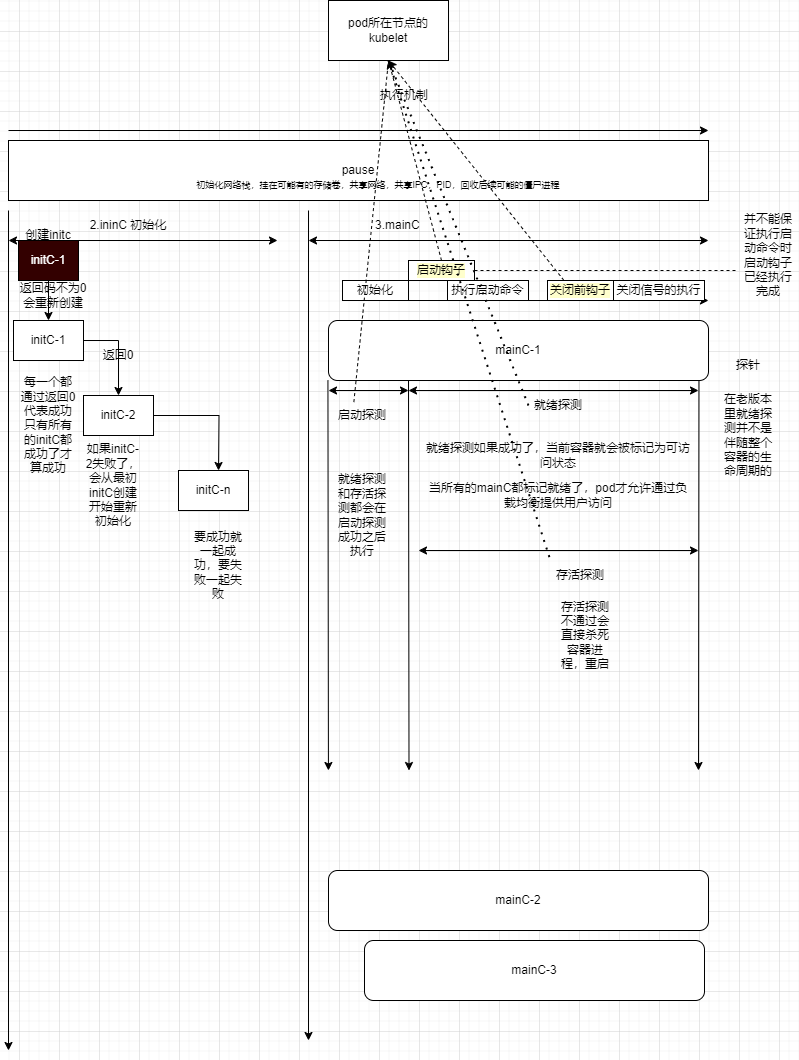

The diagram above was exported from draw.io. Its source (the exported page's mxGraphModel, read from the mxfile embedded in the PNG):
<mxGraphModel dx="1376" dy="1221" grid="1" gridSize="10" guides="1" tooltips="1" connect="1" arrows="1" fold="1" page="1" pageScale="1" pageWidth="827" pageHeight="1169" math="0" shadow="0">
  <root>
    <mxCell id="0" />
    <mxCell id="1" parent="0" />
    <mxCell id="m500Tv_ovqH3Pbz71JeX-1" value="pause" style="rounded=0;whiteSpace=wrap;html=1;" vertex="1" parent="1">
      <mxGeometry x="30" y="230" width="700" height="60" as="geometry" />
    </mxCell>
    <mxCell id="m500Tv_ovqH3Pbz71JeX-2" value="" style="endArrow=classic;html=1;rounded=0;" edge="1" parent="1">
      <mxGeometry width="50" height="50" relative="1" as="geometry">
        <mxPoint x="30" y="220" as="sourcePoint" />
        <mxPoint x="730" y="220" as="targetPoint" />
      </mxGeometry>
    </mxCell>
    <mxCell id="m500Tv_ovqH3Pbz71JeX-3" value="" style="endArrow=classic;html=1;rounded=0;" edge="1" parent="1">
      <mxGeometry width="50" height="50" relative="1" as="geometry">
        <mxPoint x="30" y="300" as="sourcePoint" />
        <mxPoint x="30" y="1140" as="targetPoint" />
      </mxGeometry>
    </mxCell>
    <mxCell id="m500Tv_ovqH3Pbz71JeX-4" value="初始化网络栈，挂在可能有的存储卷，共享网络，共享IPC，PID，回收后续可能的僵尸进程" style="text;html=1;align=center;verticalAlign=middle;whiteSpace=wrap;rounded=0;fontSize=9;" vertex="1" parent="1">
      <mxGeometry x="165" y="260" width="470" height="30" as="geometry" />
    </mxCell>
    <mxCell id="m500Tv_ovqH3Pbz71JeX-6" value="" style="endArrow=classic;html=1;rounded=0;" edge="1" parent="1">
      <mxGeometry width="50" height="50" relative="1" as="geometry">
        <mxPoint x="330" y="300" as="sourcePoint" />
        <mxPoint x="330" y="1130" as="targetPoint" />
      </mxGeometry>
    </mxCell>
    <mxCell id="m500Tv_ovqH3Pbz71JeX-7" value="" style="endArrow=classic;startArrow=classic;html=1;rounded=0;" edge="1" parent="1">
      <mxGeometry width="50" height="50" relative="1" as="geometry">
        <mxPoint x="30" y="330" as="sourcePoint" />
        <mxPoint x="299" y="330" as="targetPoint" />
      </mxGeometry>
    </mxCell>
    <mxCell id="m500Tv_ovqH3Pbz71JeX-8" value="2.ininC 初始化" style="text;html=1;align=center;verticalAlign=middle;whiteSpace=wrap;rounded=0;" vertex="1" parent="1">
      <mxGeometry x="110" y="300" width="80" height="30" as="geometry" />
    </mxCell>
    <mxCell id="m500Tv_ovqH3Pbz71JeX-14" value="" style="edgeStyle=orthogonalEdgeStyle;rounded=0;orthogonalLoop=1;jettySize=auto;html=1;" edge="1" parent="1" source="m500Tv_ovqH3Pbz71JeX-9" target="m500Tv_ovqH3Pbz71JeX-10">
      <mxGeometry relative="1" as="geometry" />
    </mxCell>
    <mxCell id="m500Tv_ovqH3Pbz71JeX-9" value="initC-1" style="rounded=0;whiteSpace=wrap;html=1;fillColor=#330000;fontColor=#FFFFFF;" vertex="1" parent="1">
      <mxGeometry x="40" y="330" width="60" height="40" as="geometry" />
    </mxCell>
    <mxCell id="m500Tv_ovqH3Pbz71JeX-18" style="edgeStyle=orthogonalEdgeStyle;rounded=0;orthogonalLoop=1;jettySize=auto;html=1;exitX=1;exitY=0.5;exitDx=0;exitDy=0;entryX=0.5;entryY=0;entryDx=0;entryDy=0;" edge="1" parent="1" source="m500Tv_ovqH3Pbz71JeX-10" target="m500Tv_ovqH3Pbz71JeX-17">
      <mxGeometry relative="1" as="geometry" />
    </mxCell>
    <mxCell id="m500Tv_ovqH3Pbz71JeX-10" value="initC-1" style="rounded=0;whiteSpace=wrap;html=1;" vertex="1" parent="1">
      <mxGeometry x="35" y="410" width="70" height="40" as="geometry" />
    </mxCell>
    <mxCell id="m500Tv_ovqH3Pbz71JeX-11" value="创建initc" style="text;html=1;align=center;verticalAlign=middle;whiteSpace=wrap;rounded=0;" vertex="1" parent="1">
      <mxGeometry x="40" y="310" width="60" height="30" as="geometry" />
    </mxCell>
    <mxCell id="m500Tv_ovqH3Pbz71JeX-13" value="返回码不为0&lt;div&gt;会重新创建&lt;/div&gt;" style="text;html=1;align=center;verticalAlign=middle;whiteSpace=wrap;rounded=0;" vertex="1" parent="1">
      <mxGeometry x="30" y="370" width="90" height="30" as="geometry" />
    </mxCell>
    <mxCell id="m500Tv_ovqH3Pbz71JeX-76" style="edgeStyle=orthogonalEdgeStyle;rounded=0;orthogonalLoop=1;jettySize=auto;html=1;exitX=1;exitY=0.5;exitDx=0;exitDy=0;" edge="1" parent="1" source="m500Tv_ovqH3Pbz71JeX-17">
      <mxGeometry relative="1" as="geometry">
        <mxPoint x="240" y="560" as="targetPoint" />
      </mxGeometry>
    </mxCell>
    <mxCell id="m500Tv_ovqH3Pbz71JeX-17" value="initC-2" style="rounded=0;whiteSpace=wrap;html=1;" vertex="1" parent="1">
      <mxGeometry x="105" y="485" width="70" height="40" as="geometry" />
    </mxCell>
    <mxCell id="m500Tv_ovqH3Pbz71JeX-19" value="返回0" style="text;html=1;align=center;verticalAlign=middle;whiteSpace=wrap;rounded=0;" vertex="1" parent="1">
      <mxGeometry x="110" y="430" width="60" height="30" as="geometry" />
    </mxCell>
    <mxCell id="m500Tv_ovqH3Pbz71JeX-20" value="如果initC-2失败了，会从最初initC创建开始重新初始化" style="text;html=1;align=center;verticalAlign=middle;whiteSpace=wrap;rounded=0;" vertex="1" parent="1">
      <mxGeometry x="105" y="560" width="60" height="30" as="geometry" />
    </mxCell>
    <mxCell id="m500Tv_ovqH3Pbz71JeX-21" value="要成功就一起成功，要失败一起失败" style="text;html=1;align=center;verticalAlign=middle;whiteSpace=wrap;rounded=0;" vertex="1" parent="1">
      <mxGeometry x="210" y="640" width="60" height="30" as="geometry" />
    </mxCell>
    <mxCell id="m500Tv_ovqH3Pbz71JeX-22" value="每一个都通过返回0代表成功&lt;div&gt;只有所有的initC都成功了才算成功&lt;/div&gt;" style="text;html=1;align=center;verticalAlign=middle;whiteSpace=wrap;rounded=0;" vertex="1" parent="1">
      <mxGeometry x="40" y="500" width="60" height="30" as="geometry" />
    </mxCell>
    <mxCell id="m500Tv_ovqH3Pbz71JeX-23" value="" style="endArrow=classic;startArrow=classic;html=1;rounded=0;" edge="1" parent="1">
      <mxGeometry width="50" height="50" relative="1" as="geometry">
        <mxPoint x="330" y="330" as="sourcePoint" />
        <mxPoint x="730" y="330" as="targetPoint" />
      </mxGeometry>
    </mxCell>
    <mxCell id="m500Tv_ovqH3Pbz71JeX-24" value="3.mainC&amp;nbsp;" style="text;html=1;align=center;verticalAlign=middle;whiteSpace=wrap;rounded=0;" vertex="1" parent="1">
      <mxGeometry x="381" y="300" width="80" height="30" as="geometry" />
    </mxCell>
    <mxCell id="m500Tv_ovqH3Pbz71JeX-25" value="mainC-1" style="rounded=1;whiteSpace=wrap;html=1;" vertex="1" parent="1">
      <mxGeometry x="350" y="410" width="380" height="60" as="geometry" />
    </mxCell>
    <mxCell id="m500Tv_ovqH3Pbz71JeX-26" value="mainC-2" style="rounded=1;whiteSpace=wrap;html=1;" vertex="1" parent="1">
      <mxGeometry x="350" y="960" width="380" height="60" as="geometry" />
    </mxCell>
    <mxCell id="m500Tv_ovqH3Pbz71JeX-27" value="mainC-3" style="rounded=1;whiteSpace=wrap;html=1;" vertex="1" parent="1">
      <mxGeometry x="386" y="1030" width="340" height="60" as="geometry" />
    </mxCell>
    <mxCell id="m500Tv_ovqH3Pbz71JeX-29" value="" style="endArrow=classic;html=1;rounded=0;exitX=0.25;exitY=1;exitDx=0;exitDy=0;" edge="1" parent="1">
      <mxGeometry width="50" height="50" relative="1" as="geometry">
        <mxPoint x="365" y="390" as="sourcePoint" />
        <mxPoint x="730" y="390" as="targetPoint" />
      </mxGeometry>
    </mxCell>
    <mxCell id="m500Tv_ovqH3Pbz71JeX-31" value="启动钩子" style="rounded=0;whiteSpace=wrap;html=1;fontColor=default;labelBackgroundColor=#FFFFCC;" vertex="1" parent="1">
      <mxGeometry x="430" y="350" width="66" height="20" as="geometry" />
    </mxCell>
    <mxCell id="m500Tv_ovqH3Pbz71JeX-34" value="初始化" style="rounded=0;whiteSpace=wrap;html=1;" vertex="1" parent="1">
      <mxGeometry x="364" y="370" width="66" height="20" as="geometry" />
    </mxCell>
    <mxCell id="m500Tv_ovqH3Pbz71JeX-35" value="执行启动命令" style="rounded=0;whiteSpace=wrap;html=1;" vertex="1" parent="1">
      <mxGeometry x="469" y="370" width="81" height="20" as="geometry" />
    </mxCell>
    <mxCell id="m500Tv_ovqH3Pbz71JeX-36" value="" style="endArrow=none;dashed=1;html=1;rounded=0;exitX=1;exitY=0.5;exitDx=0;exitDy=0;entryX=0;entryY=1;entryDx=0;entryDy=0;" edge="1" parent="1" source="m500Tv_ovqH3Pbz71JeX-31" target="m500Tv_ovqH3Pbz71JeX-37">
      <mxGeometry width="50" height="50" relative="1" as="geometry">
        <mxPoint x="660" y="360" as="sourcePoint" />
        <mxPoint x="660" y="260" as="targetPoint" />
      </mxGeometry>
    </mxCell>
    <mxCell id="m500Tv_ovqH3Pbz71JeX-37" value="并不能保证执行启动命令时启动钩子已经执行完成" style="text;html=1;align=center;verticalAlign=middle;whiteSpace=wrap;rounded=0;" vertex="1" parent="1">
      <mxGeometry x="760" y="330" width="60" height="30" as="geometry" />
    </mxCell>
    <mxCell id="m500Tv_ovqH3Pbz71JeX-39" value="关闭信号的执行" style="rounded=0;whiteSpace=wrap;html=1;" vertex="1" parent="1">
      <mxGeometry x="635" y="370" width="91" height="20" as="geometry" />
    </mxCell>
    <mxCell id="m500Tv_ovqH3Pbz71JeX-40" value="关闭前钩子" style="rounded=0;whiteSpace=wrap;html=1;labelBackgroundColor=#FFFFCC;" vertex="1" parent="1">
      <mxGeometry x="569" y="370" width="66" height="20" as="geometry" />
    </mxCell>
    <mxCell id="m500Tv_ovqH3Pbz71JeX-41" value="" style="endArrow=classic;dashed=1;html=1;rounded=0;exitX=0.5;exitY=0;exitDx=0;exitDy=0;entryX=0.5;entryY=1;entryDx=0;entryDy=0;" edge="1" parent="1" source="m500Tv_ovqH3Pbz71JeX-31" target="m500Tv_ovqH3Pbz71JeX-43">
      <mxGeometry width="50" height="50" relative="1" as="geometry">
        <mxPoint x="440" y="250" as="sourcePoint" />
        <mxPoint x="490" y="200" as="targetPoint" />
      </mxGeometry>
    </mxCell>
    <mxCell id="m500Tv_ovqH3Pbz71JeX-42" value="" style="endArrow=classic;dashed=1;html=1;rounded=0;exitX=0.25;exitY=0;exitDx=0;exitDy=0;entryX=0.5;entryY=1;entryDx=0;entryDy=0;" edge="1" parent="1" source="m500Tv_ovqH3Pbz71JeX-40" target="m500Tv_ovqH3Pbz71JeX-43">
      <mxGeometry width="50" height="50" relative="1" as="geometry">
        <mxPoint x="608" y="380" as="sourcePoint" />
        <mxPoint x="416" y="160" as="targetPoint" />
      </mxGeometry>
    </mxCell>
    <mxCell id="m500Tv_ovqH3Pbz71JeX-43" value="pod所在节点的kubelet" style="rounded=0;whiteSpace=wrap;html=1;" vertex="1" parent="1">
      <mxGeometry x="350" y="90" width="120" height="60" as="geometry" />
    </mxCell>
    <mxCell id="m500Tv_ovqH3Pbz71JeX-46" value="执行机制" style="text;html=1;align=center;verticalAlign=middle;whiteSpace=wrap;rounded=0;" vertex="1" parent="1">
      <mxGeometry x="396" y="170" width="60" height="30" as="geometry" />
    </mxCell>
    <mxCell id="m500Tv_ovqH3Pbz71JeX-50" value="" style="endArrow=classic;html=1;rounded=0;exitX=0.5;exitY=1;exitDx=0;exitDy=0;" edge="1" parent="1">
      <mxGeometry width="50" height="50" relative="1" as="geometry">
        <mxPoint x="430" y="470" as="sourcePoint" />
        <mxPoint x="430.5" y="860" as="targetPoint" />
      </mxGeometry>
    </mxCell>
    <mxCell id="m500Tv_ovqH3Pbz71JeX-51" value="" style="endArrow=classic;html=1;rounded=0;exitX=0.788;exitY=1.014;exitDx=0;exitDy=0;exitPerimeter=0;" edge="1" parent="1">
      <mxGeometry width="50" height="50" relative="1" as="geometry">
        <mxPoint x="720.44" y="469.99999999999994" as="sourcePoint" />
        <mxPoint x="720" y="860" as="targetPoint" />
      </mxGeometry>
    </mxCell>
    <mxCell id="m500Tv_ovqH3Pbz71JeX-52" value="就绪探测" style="text;html=1;align=center;verticalAlign=middle;whiteSpace=wrap;rounded=0;" vertex="1" parent="1">
      <mxGeometry x="550" y="480" width="60" height="30" as="geometry" />
    </mxCell>
    <mxCell id="m500Tv_ovqH3Pbz71JeX-55" value="就绪探测如果成功了，当前容器就会被标记为可访问状态" style="text;html=1;align=center;verticalAlign=middle;whiteSpace=wrap;rounded=0;" vertex="1" parent="1">
      <mxGeometry x="445" y="530" width="270" height="30" as="geometry" />
    </mxCell>
    <mxCell id="m500Tv_ovqH3Pbz71JeX-56" value="当所有的mainC都标记就绪了，pod才允许通过负载均衡提供用户访问" style="text;html=1;align=center;verticalAlign=middle;whiteSpace=wrap;rounded=0;" vertex="1" parent="1">
      <mxGeometry x="445" y="570" width="270" height="30" as="geometry" />
    </mxCell>
    <mxCell id="m500Tv_ovqH3Pbz71JeX-57" value="在老版本里就绪探测并不是伴随整个容器的生命周期的" style="text;html=1;align=center;verticalAlign=middle;whiteSpace=wrap;rounded=0;" vertex="1" parent="1">
      <mxGeometry x="740" y="510" width="60" height="30" as="geometry" />
    </mxCell>
    <mxCell id="m500Tv_ovqH3Pbz71JeX-58" value="" style="endArrow=classic;startArrow=classic;html=1;rounded=0;" edge="1" parent="1">
      <mxGeometry width="50" height="50" relative="1" as="geometry">
        <mxPoint x="430" y="480" as="sourcePoint" />
        <mxPoint x="720" y="480" as="targetPoint" />
      </mxGeometry>
    </mxCell>
    <mxCell id="m500Tv_ovqH3Pbz71JeX-59" value="" style="endArrow=classic;startArrow=classic;html=1;rounded=0;" edge="1" parent="1">
      <mxGeometry width="50" height="50" relative="1" as="geometry">
        <mxPoint x="440" y="640" as="sourcePoint" />
        <mxPoint x="720" y="640" as="targetPoint" />
      </mxGeometry>
    </mxCell>
    <mxCell id="m500Tv_ovqH3Pbz71JeX-60" value="探针" style="text;html=1;align=center;verticalAlign=middle;whiteSpace=wrap;rounded=0;" vertex="1" parent="1">
      <mxGeometry x="740" y="440" width="60" height="30" as="geometry" />
    </mxCell>
    <mxCell id="m500Tv_ovqH3Pbz71JeX-65" value="存活探测" style="text;html=1;align=center;verticalAlign=middle;whiteSpace=wrap;rounded=0;" vertex="1" parent="1">
      <mxGeometry x="572" y="650" width="60" height="30" as="geometry" />
    </mxCell>
    <mxCell id="m500Tv_ovqH3Pbz71JeX-66" value="存活探测不通过会直接杀死容器进程，重启" style="text;html=1;align=center;verticalAlign=middle;whiteSpace=wrap;rounded=0;" vertex="1" parent="1">
      <mxGeometry x="577" y="710" width="60" height="30" as="geometry" />
    </mxCell>
    <mxCell id="m500Tv_ovqH3Pbz71JeX-67" value="" style="endArrow=classic;html=1;rounded=0;exitX=0.5;exitY=1;exitDx=0;exitDy=0;" edge="1" parent="1">
      <mxGeometry width="50" height="50" relative="1" as="geometry">
        <mxPoint x="349.43" y="470" as="sourcePoint" />
        <mxPoint x="349.93" y="860" as="targetPoint" />
      </mxGeometry>
    </mxCell>
    <mxCell id="m500Tv_ovqH3Pbz71JeX-68" value="启动探测" style="text;html=1;align=center;verticalAlign=middle;whiteSpace=wrap;rounded=0;" vertex="1" parent="1">
      <mxGeometry x="354" y="490" width="60" height="30" as="geometry" />
    </mxCell>
    <mxCell id="m500Tv_ovqH3Pbz71JeX-69" value="" style="endArrow=classic;startArrow=classic;html=1;rounded=0;" edge="1" parent="1">
      <mxGeometry width="50" height="50" relative="1" as="geometry">
        <mxPoint x="350" y="480" as="sourcePoint" />
        <mxPoint x="430" y="480" as="targetPoint" />
      </mxGeometry>
    </mxCell>
    <mxCell id="m500Tv_ovqH3Pbz71JeX-70" value="就绪探测和存活探测都会在启动探测成功之后执行" style="text;html=1;align=center;verticalAlign=middle;whiteSpace=wrap;rounded=0;" vertex="1" parent="1">
      <mxGeometry x="354" y="590" width="60" height="30" as="geometry" />
    </mxCell>
    <mxCell id="m500Tv_ovqH3Pbz71JeX-71" value="" style="endArrow=none;dashed=1;html=1;rounded=0;exitX=0.356;exitY=0.053;exitDx=0;exitDy=0;exitPerimeter=0;entryX=0.5;entryY=1;entryDx=0;entryDy=0;" edge="1" parent="1" source="m500Tv_ovqH3Pbz71JeX-68" target="m500Tv_ovqH3Pbz71JeX-43">
      <mxGeometry width="50" height="50" relative="1" as="geometry">
        <mxPoint x="480" y="440" as="sourcePoint" />
        <mxPoint x="530" y="390" as="targetPoint" />
      </mxGeometry>
    </mxCell>
    <mxCell id="m500Tv_ovqH3Pbz71JeX-73" value="" style="endArrow=none;dashed=1;html=1;dashPattern=1 3;strokeWidth=2;rounded=0;exitX=0;exitY=0.5;exitDx=0;exitDy=0;entryX=0.5;entryY=1;entryDx=0;entryDy=0;" edge="1" parent="1" source="m500Tv_ovqH3Pbz71JeX-52" target="m500Tv_ovqH3Pbz71JeX-43">
      <mxGeometry width="50" height="50" relative="1" as="geometry">
        <mxPoint x="520" y="210" as="sourcePoint" />
        <mxPoint x="570" y="160" as="targetPoint" />
      </mxGeometry>
    </mxCell>
    <mxCell id="m500Tv_ovqH3Pbz71JeX-74" value="" style="endArrow=none;dashed=1;html=1;dashPattern=1 3;strokeWidth=2;rounded=0;entryX=0;entryY=0;entryDx=0;entryDy=0;exitX=0.5;exitY=1;exitDx=0;exitDy=0;" edge="1" parent="1" source="m500Tv_ovqH3Pbz71JeX-43" target="m500Tv_ovqH3Pbz71JeX-65">
      <mxGeometry width="50" height="50" relative="1" as="geometry">
        <mxPoint x="500" y="690" as="sourcePoint" />
        <mxPoint x="550" y="640" as="targetPoint" />
      </mxGeometry>
    </mxCell>
    <mxCell id="m500Tv_ovqH3Pbz71JeX-78" value="initC-n" style="rounded=0;whiteSpace=wrap;html=1;" vertex="1" parent="1">
      <mxGeometry x="200" y="560" width="70" height="40" as="geometry" />
    </mxCell>
  </root>
</mxGraphModel>